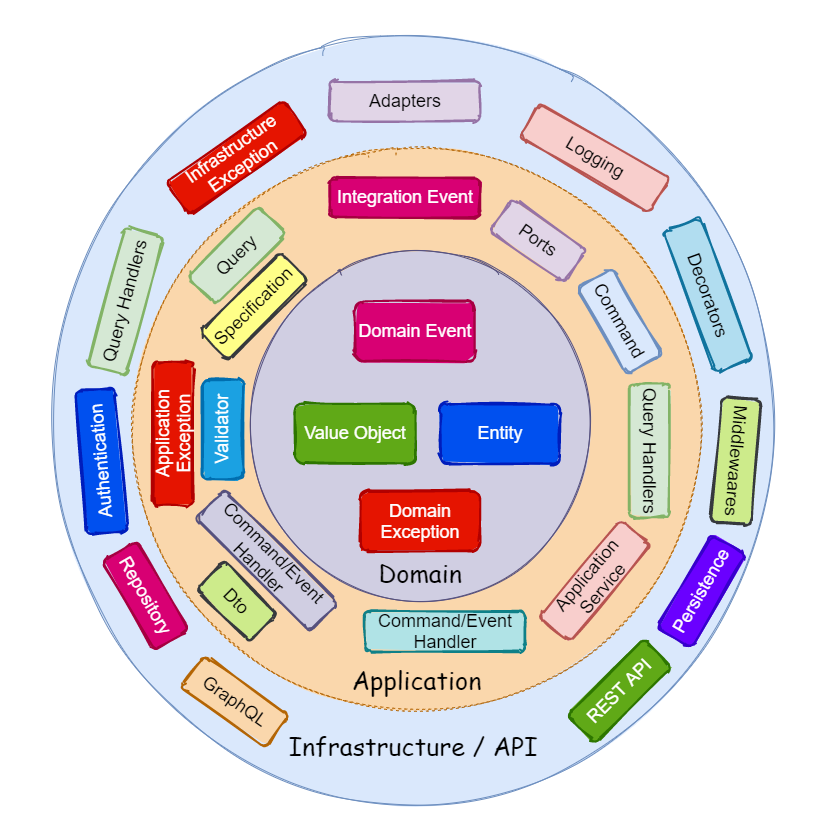

The diagram above was exported from draw.io. Its source (the exported page's mxGraphModel, read from the mxfile embedded in the PNG):
<mxGraphModel dx="1086" dy="966" grid="1" gridSize="10" guides="1" tooltips="1" connect="1" arrows="1" fold="1" page="1" pageScale="1" pageWidth="850" pageHeight="1100" math="0" shadow="0">
  <root>
    <mxCell id="0" />
    <mxCell id="1" parent="0" />
    <mxCell id="OF9_25LFgVhDjTYQdHjk-3" value="" style="whiteSpace=wrap;html=1;aspect=fixed;strokeColor=none;" parent="1" vertex="1">
      <mxGeometry x="11" y="90.5" width="829" height="829" as="geometry" />
    </mxCell>
    <mxCell id="dMDXFVvnJbnRIf2Gh0yc-19" value="Infrastructure / API" style="ellipse;whiteSpace=wrap;html=1;aspect=fixed;sketch=1;fillColor=#dae8fc;fontFamily=Comic Sans MS;fontSize=25;spacingTop=650;strokeColor=#6c8ebf;fillStyle=solid;" parent="1" vertex="1">
      <mxGeometry x="53.5" y="140" width="740" height="740" as="geometry" />
    </mxCell>
    <mxCell id="dMDXFVvnJbnRIf2Gh0yc-10" value="Application" style="ellipse;whiteSpace=wrap;html=1;aspect=fixed;dashed=1;sketch=1;fontFamily=Comic Sans MS;fontSize=25;fillColor=#fad7ac;strokeColor=#b46504;fillStyle=solid;spacingTop=500;" parent="1" vertex="1">
      <mxGeometry x="135.5" y="227.38" width="583.38" height="583.38" as="geometry" />
    </mxCell>
    <mxCell id="dMDXFVvnJbnRIf2Gh0yc-11" value="Integration Event" style="rounded=1;whiteSpace=wrap;html=1;strokeWidth=2;fillWeight=4;hachureGap=8;hachureAngle=45;fillColor=#d80073;sketch=1;fillStyle=solid;fontSize=18;strokeColor=#A50040;fontColor=#ffffff;rotation=0;" parent="1" vertex="1">
      <mxGeometry x="340.5" y="267.38" width="150" height="40" as="geometry" />
    </mxCell>
    <mxCell id="dMDXFVvnJbnRIf2Gh0yc-12" value="Command" style="rounded=1;whiteSpace=wrap;html=1;strokeWidth=2;fillWeight=4;hachureGap=8;hachureAngle=45;fillColor=#dae8fc;sketch=1;fillStyle=solid;fontSize=18;strokeColor=#6c8ebf;rotation=60;" parent="1" vertex="1">
      <mxGeometry x="580.09" y="390.75" width="100" height="40" as="geometry" />
    </mxCell>
    <mxCell id="dMDXFVvnJbnRIf2Gh0yc-13" value="Query" style="rounded=1;whiteSpace=wrap;html=1;strokeWidth=2;fillWeight=4;hachureGap=8;hachureAngle=45;fillColor=#d5e8d4;sketch=1;fillStyle=solid;fontSize=18;strokeColor=#82b366;rotation=-45;" parent="1" vertex="1">
      <mxGeometry x="197.25" y="324.75" width="100" height="40" as="geometry" />
    </mxCell>
    <mxCell id="dMDXFVvnJbnRIf2Gh0yc-14" value="Application Exception" style="rounded=1;whiteSpace=wrap;html=1;strokeWidth=2;fillWeight=4;hachureGap=8;hachureAngle=45;fillColor=#e51400;sketch=1;fillStyle=solid;fontSize=18;strokeColor=#B20000;fontColor=#ffffff;rotation=-90;" parent="1" vertex="1">
      <mxGeometry x="112" y="503.25" width="143.5" height="40" as="geometry" />
    </mxCell>
    <mxCell id="dMDXFVvnJbnRIf2Gh0yc-15" value="Dto" style="rounded=1;whiteSpace=wrap;html=1;strokeWidth=2;fillWeight=4;hachureGap=8;hachureAngle=45;fillColor=#cdeb8b;sketch=1;fillStyle=solid;fontSize=18;strokeColor=#36393d;rotation=45;" parent="1" vertex="1">
      <mxGeometry x="209.75" y="670.75" width="75" height="40" as="geometry" />
    </mxCell>
    <mxCell id="dMDXFVvnJbnRIf2Gh0yc-16" value="Application Service" style="rounded=1;whiteSpace=wrap;html=1;strokeWidth=2;fillWeight=4;hachureGap=8;hachureAngle=45;fillColor=#f8cecc;sketch=1;fillStyle=solid;fontSize=18;strokeColor=#b85450;rotation=-50;" parent="1" vertex="1">
      <mxGeometry x="542.4499999999999" y="650.75" width="126.1" height="40" as="geometry" />
    </mxCell>
    <mxCell id="dMDXFVvnJbnRIf2Gh0yc-17" value="Command/Event Handler" style="rounded=1;whiteSpace=wrap;html=1;strokeWidth=2;fillWeight=4;hachureGap=8;hachureAngle=45;fillColor=#d0cee2;sketch=1;fillStyle=solid;fontSize=18;strokeColor=#56517e;rotation=45;" parent="1" vertex="1">
      <mxGeometry x="197.25" y="630" width="160" height="40.75" as="geometry" />
    </mxCell>
    <mxCell id="dMDXFVvnJbnRIf2Gh0yc-18" value="Command/Event Handler" style="rounded=1;whiteSpace=wrap;html=1;strokeWidth=2;fillWeight=4;hachureGap=8;hachureAngle=45;fillColor=#b0e3e6;sketch=1;fillStyle=solid;fontSize=18;strokeColor=#0e8088;rotation=0;" parent="1" vertex="1">
      <mxGeometry x="375.5" y="700.75" width="160" height="40" as="geometry" />
    </mxCell>
    <mxCell id="dMDXFVvnJbnRIf2Gh0yc-20" value="Adapters" style="rounded=1;whiteSpace=wrap;html=1;strokeWidth=2;fillWeight=4;hachureGap=8;hachureAngle=45;fillColor=#e1d5e7;sketch=1;fillStyle=solid;fontSize=18;strokeColor=#9673a6;" parent="1" vertex="1">
      <mxGeometry x="340.5" y="170.75" width="150" height="40" as="geometry" />
    </mxCell>
    <mxCell id="dMDXFVvnJbnRIf2Gh0yc-21" value="Ports" style="rounded=1;whiteSpace=wrap;html=1;strokeWidth=2;fillWeight=4;hachureGap=8;hachureAngle=45;fillColor=#e1d5e7;sketch=1;fillStyle=solid;fontSize=18;strokeColor=#9673a6;rotation=35;" parent="1" vertex="1">
      <mxGeometry x="503.5" y="310" width="90" height="40" as="geometry" />
    </mxCell>
    <mxCell id="dMDXFVvnJbnRIf2Gh0yc-22" value="Infrastructure Exception" style="rounded=1;whiteSpace=wrap;html=1;strokeWidth=2;fillWeight=4;hachureGap=8;hachureAngle=45;fillColor=#e51400;sketch=1;fillStyle=solid;fontSize=18;strokeColor=#B20000;fontColor=#ffffff;rotation=-35;" parent="1" vertex="1">
      <mxGeometry x="175.5" y="227.38" width="143.5" height="40" as="geometry" />
    </mxCell>
    <mxCell id="dMDXFVvnJbnRIf2Gh0yc-1" value="Domain" style="ellipse;whiteSpace=wrap;html=1;aspect=fixed;sketch=1;strokeColor=#56517e;fillStyle=solid;fillColor=#d0cee2;fontFamily=Comic Sans MS;labelPosition=center;verticalLabelPosition=middle;align=center;verticalAlign=middle;fontSize=25;spacingBottom=30;spacingTop=323;" parent="1" vertex="1">
      <mxGeometry x="255.5" y="340.75" width="350" height="350" as="geometry" />
    </mxCell>
    <mxCell id="dMDXFVvnJbnRIf2Gh0yc-4" value="Domain Exception" style="rounded=1;whiteSpace=wrap;html=1;strokeWidth=2;fillWeight=4;hachureGap=8;hachureAngle=45;fillColor=#e51400;sketch=1;fillStyle=solid;fontSize=18;strokeColor=#B20000;fontColor=#ffffff;" parent="1" vertex="1">
      <mxGeometry x="370.5" y="580.75" width="120" height="60" as="geometry" />
    </mxCell>
    <mxCell id="dMDXFVvnJbnRIf2Gh0yc-5" value="Domain Event" style="rounded=1;whiteSpace=wrap;html=1;strokeWidth=2;fillWeight=4;hachureGap=8;hachureAngle=45;fillColor=#d80073;sketch=1;fillStyle=solid;fontSize=18;strokeColor=#A50040;fontColor=#ffffff;" parent="1" vertex="1">
      <mxGeometry x="365.5" y="390.75" width="120" height="60" as="geometry" />
    </mxCell>
    <mxCell id="dMDXFVvnJbnRIf2Gh0yc-3" value="Value Object" style="rounded=1;whiteSpace=wrap;html=1;strokeWidth=2;fillWeight=4;hachureGap=8;hachureAngle=45;fillColor=#60a917;sketch=1;fillStyle=solid;fontSize=18;strokeColor=#2D7600;fontColor=#ffffff;" parent="1" vertex="1">
      <mxGeometry x="305.5" y="493.25" width="120" height="60" as="geometry" />
    </mxCell>
    <mxCell id="dMDXFVvnJbnRIf2Gh0yc-2" value="Entity" style="rounded=1;whiteSpace=wrap;html=1;strokeWidth=2;fillWeight=4;hachureGap=8;hachureAngle=45;fillColor=#0050ef;sketch=1;fillStyle=solid;fontSize=18;strokeColor=#001DBC;fontColor=#ffffff;" parent="1" vertex="1">
      <mxGeometry x="450.5" y="493.25" width="120" height="60" as="geometry" />
    </mxCell>
    <mxCell id="dMDXFVvnJbnRIf2Gh0yc-24" value="Logging" style="rounded=1;whiteSpace=wrap;html=1;strokeWidth=2;fillWeight=4;hachureGap=8;hachureAngle=45;fillColor=#f8cecc;sketch=1;fillStyle=solid;fontSize=18;strokeColor=#b85450;rotation=30;" parent="1" vertex="1">
      <mxGeometry x="530.5" y="227.38" width="150" height="40" as="geometry" />
    </mxCell>
    <mxCell id="dMDXFVvnJbnRIf2Gh0yc-25" value="Validator" style="rounded=1;whiteSpace=wrap;html=1;strokeWidth=2;fillWeight=4;hachureGap=8;hachureAngle=45;fillColor=#1ba1e2;sketch=1;fillStyle=solid;fontSize=18;strokeColor=#006EAF;rotation=-90;fontColor=#ffffff;" parent="1" vertex="1">
      <mxGeometry x="183.5" y="499.07" width="100" height="40" as="geometry" />
    </mxCell>
    <mxCell id="dMDXFVvnJbnRIf2Gh0yc-28" value="Specification" style="rounded=1;whiteSpace=wrap;html=1;strokeWidth=2;fillWeight=4;hachureGap=8;hachureAngle=45;fillColor=#ffff88;sketch=1;fillStyle=solid;fontSize=18;strokeColor=#36393d;rotation=-45;" parent="1" vertex="1">
      <mxGeometry x="207.48000000000002" y="375.52" width="113.5" height="40" as="geometry" />
    </mxCell>
    <mxCell id="dMDXFVvnJbnRIf2Gh0yc-29" value="Decorators" style="rounded=1;whiteSpace=wrap;html=1;strokeWidth=2;fillWeight=4;hachureGap=8;hachureAngle=45;fillColor=#b1ddf0;sketch=1;fillStyle=solid;fontSize=18;strokeColor=#10739e;rotation=70;" parent="1" vertex="1">
      <mxGeometry x="643.5" y="364.75" width="150" height="40" as="geometry" />
    </mxCell>
    <mxCell id="dMDXFVvnJbnRIf2Gh0yc-30" value="Middlewaares" style="rounded=1;whiteSpace=wrap;html=1;strokeWidth=2;fillWeight=4;hachureGap=8;hachureAngle=45;fillColor=#cdeb8b;sketch=1;fillStyle=solid;fontSize=18;strokeColor=#36393d;rotation=95;" parent="1" vertex="1">
      <mxGeometry x="684.09" y="530.8" width="125" height="40" as="geometry" />
    </mxCell>
    <mxCell id="dMDXFVvnJbnRIf2Gh0yc-31" value="Query Handlers" style="rounded=1;whiteSpace=wrap;html=1;strokeWidth=2;fillWeight=4;hachureGap=8;hachureAngle=45;fillColor=#d5e8d4;sketch=1;fillStyle=solid;fontSize=18;strokeColor=#82b366;rotation=-75;" parent="1" vertex="1">
      <mxGeometry x="63.98000000000002" y="370.75" width="143.5" height="40" as="geometry" />
    </mxCell>
    <mxCell id="dMDXFVvnJbnRIf2Gh0yc-32" value="Authentication" style="rounded=1;whiteSpace=wrap;html=1;strokeWidth=2;fillWeight=4;hachureGap=8;hachureAngle=45;fillColor=#0050ef;sketch=1;fillStyle=solid;fontSize=18;strokeColor=#001DBC;fontColor=#ffffff;rotation=-95;" parent="1" vertex="1">
      <mxGeometry x="40" y="530.75" width="143.5" height="40" as="geometry" />
    </mxCell>
    <mxCell id="dMDXFVvnJbnRIf2Gh0yc-33" value="Repository" style="rounded=1;whiteSpace=wrap;html=1;strokeWidth=2;fillWeight=4;hachureGap=8;hachureAngle=45;fillColor=#d80073;sketch=1;fillStyle=solid;fontSize=18;strokeColor=#A50040;fontColor=#ffffff;rotation=60;" parent="1" vertex="1">
      <mxGeometry x="103.98000000000002" y="665.39" width="103.5" height="40" as="geometry" />
    </mxCell>
    <mxCell id="dMDXFVvnJbnRIf2Gh0yc-36" value="Persistence" style="rounded=1;whiteSpace=wrap;html=1;strokeWidth=2;fillWeight=4;hachureGap=8;hachureAngle=45;fillColor=#6a00ff;sketch=1;fillStyle=solid;fontSize=18;strokeColor=#3700CC;rotation=-60;fontColor=#ffffff;" parent="1" vertex="1">
      <mxGeometry x="657.66" y="660.75" width="108" height="40" as="geometry" />
    </mxCell>
    <mxCell id="dMDXFVvnJbnRIf2Gh0yc-37" value="REST API" style="rounded=1;whiteSpace=wrap;html=1;strokeWidth=2;fillWeight=4;hachureGap=8;hachureAngle=45;fillColor=#60a917;sketch=1;fillStyle=solid;fontSize=18;strokeColor=#2D7600;rotation=-45;fontColor=#ffffff;" parent="1" vertex="1">
      <mxGeometry x="576.09" y="760.75" width="108" height="40" as="geometry" />
    </mxCell>
    <mxCell id="dMDXFVvnJbnRIf2Gh0yc-39" value="GraphQL" style="rounded=1;whiteSpace=wrap;html=1;strokeWidth=2;fillWeight=4;hachureGap=8;hachureAngle=45;fillColor=#fad7ac;sketch=1;fillStyle=solid;fontSize=18;strokeColor=#b46504;rotation=35;" parent="1" vertex="1">
      <mxGeometry x="193.75" y="770.75" width="103.5" height="40" as="geometry" />
    </mxCell>
    <mxCell id="TIfGz4IJoSYT5NTUv9QB-1" value="Query Handlers" style="rounded=1;whiteSpace=wrap;html=1;strokeWidth=2;fillWeight=4;hachureGap=8;hachureAngle=45;fillColor=#d5e8d4;sketch=1;fillStyle=solid;fontSize=18;strokeColor=#82b366;rotation=90;" vertex="1" parent="1">
      <mxGeometry x="593.5" y="520" width="133.5" height="40" as="geometry" />
    </mxCell>
  </root>
</mxGraphModel>